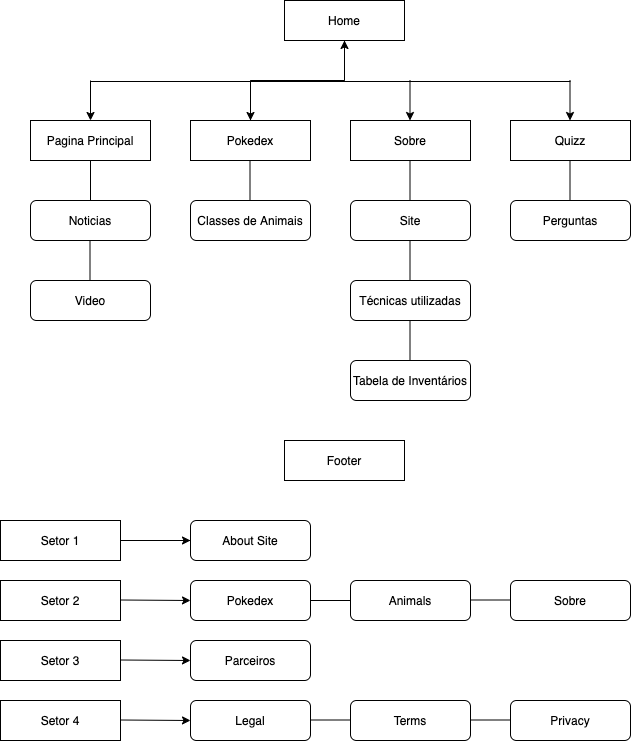

The diagram above was exported from draw.io. Its source (the exported page's mxGraphModel, read from the mxfile embedded in the PNG):
<mxGraphModel dx="946" dy="646" grid="1" gridSize="10" guides="1" tooltips="1" connect="1" arrows="1" fold="1" page="1" pageScale="1" pageWidth="827" pageHeight="1169" math="0" shadow="0">
  <root>
    <mxCell id="0" />
    <mxCell id="1" parent="0" />
    <mxCell id="KWxDEXbOfBAeeRQdALNx-1" value="Home" style="rounded=0;whiteSpace=wrap;html=1;" parent="1" vertex="1">
      <mxGeometry x="354" y="40" width="120" height="40" as="geometry" />
    </mxCell>
    <mxCell id="KWxDEXbOfBAeeRQdALNx-4" value="" style="endArrow=none;html=1;entryX=0.5;entryY=1;entryDx=0;entryDy=0;" parent="1" target="KWxDEXbOfBAeeRQdALNx-1" edge="1">
      <mxGeometry width="50" height="50" relative="1" as="geometry">
        <mxPoint x="414" y="120" as="sourcePoint" />
        <mxPoint x="440" y="310" as="targetPoint" />
      </mxGeometry>
    </mxCell>
    <mxCell id="KWxDEXbOfBAeeRQdALNx-5" value="" style="endArrow=none;html=1;" parent="1" edge="1">
      <mxGeometry width="50" height="50" relative="1" as="geometry">
        <mxPoint x="160" y="121" as="sourcePoint" />
        <mxPoint x="640" y="121" as="targetPoint" />
      </mxGeometry>
    </mxCell>
    <mxCell id="KWxDEXbOfBAeeRQdALNx-6" value="" style="endArrow=classic;html=1;" parent="1" edge="1">
      <mxGeometry width="50" height="50" relative="1" as="geometry">
        <mxPoint x="160" y="120" as="sourcePoint" />
        <mxPoint x="160" y="160" as="targetPoint" />
      </mxGeometry>
    </mxCell>
    <mxCell id="KWxDEXbOfBAeeRQdALNx-7" value="" style="endArrow=classic;html=1;" parent="1" edge="1">
      <mxGeometry width="50" height="50" relative="1" as="geometry">
        <mxPoint x="320" y="120" as="sourcePoint" />
        <mxPoint x="320" y="160" as="targetPoint" />
      </mxGeometry>
    </mxCell>
    <mxCell id="KWxDEXbOfBAeeRQdALNx-8" value="Pagina Principal" style="rounded=0;whiteSpace=wrap;html=1;" parent="1" vertex="1">
      <mxGeometry x="100" y="160" width="120" height="40" as="geometry" />
    </mxCell>
    <mxCell id="KWxDEXbOfBAeeRQdALNx-12" value="" style="edgeStyle=orthogonalEdgeStyle;rounded=0;orthogonalLoop=1;jettySize=auto;html=1;" parent="1" source="KWxDEXbOfBAeeRQdALNx-9" target="KWxDEXbOfBAeeRQdALNx-1" edge="1">
      <mxGeometry relative="1" as="geometry" />
    </mxCell>
    <mxCell id="KWxDEXbOfBAeeRQdALNx-9" value="Pokedex" style="rounded=0;whiteSpace=wrap;html=1;" parent="1" vertex="1">
      <mxGeometry x="260" y="160" width="120" height="40" as="geometry" />
    </mxCell>
    <mxCell id="KWxDEXbOfBAeeRQdALNx-10" value="Sobre" style="rounded=0;whiteSpace=wrap;html=1;" parent="1" vertex="1">
      <mxGeometry x="420" y="160" width="120" height="40" as="geometry" />
    </mxCell>
    <mxCell id="KWxDEXbOfBAeeRQdALNx-11" value="Quizz" style="rounded=0;whiteSpace=wrap;html=1;" parent="1" vertex="1">
      <mxGeometry x="580" y="160" width="120" height="40" as="geometry" />
    </mxCell>
    <mxCell id="KWxDEXbOfBAeeRQdALNx-13" value="" style="endArrow=classic;html=1;" parent="1" edge="1">
      <mxGeometry width="50" height="50" relative="1" as="geometry">
        <mxPoint x="479.5" y="120" as="sourcePoint" />
        <mxPoint x="479.5" y="160" as="targetPoint" />
      </mxGeometry>
    </mxCell>
    <mxCell id="KWxDEXbOfBAeeRQdALNx-14" value="" style="endArrow=classic;html=1;" parent="1" edge="1">
      <mxGeometry width="50" height="50" relative="1" as="geometry">
        <mxPoint x="639.5" y="120" as="sourcePoint" />
        <mxPoint x="639.5" y="160" as="targetPoint" />
      </mxGeometry>
    </mxCell>
    <mxCell id="KWxDEXbOfBAeeRQdALNx-16" value="" style="endArrow=none;html=1;entryX=0.5;entryY=1;entryDx=0;entryDy=0;" parent="1" target="KWxDEXbOfBAeeRQdALNx-8" edge="1">
      <mxGeometry width="50" height="50" relative="1" as="geometry">
        <mxPoint x="160" y="240" as="sourcePoint" />
        <mxPoint x="470" y="360" as="targetPoint" />
      </mxGeometry>
    </mxCell>
    <mxCell id="KWxDEXbOfBAeeRQdALNx-17" value="" style="endArrow=none;html=1;entryX=0.5;entryY=1;entryDx=0;entryDy=0;" parent="1" edge="1">
      <mxGeometry width="50" height="50" relative="1" as="geometry">
        <mxPoint x="159.5" y="320" as="sourcePoint" />
        <mxPoint x="159.5" y="280" as="targetPoint" />
      </mxGeometry>
    </mxCell>
    <mxCell id="KWxDEXbOfBAeeRQdALNx-18" value="" style="endArrow=none;html=1;entryX=0.5;entryY=1;entryDx=0;entryDy=0;" parent="1" edge="1">
      <mxGeometry width="50" height="50" relative="1" as="geometry">
        <mxPoint x="639.5" y="240" as="sourcePoint" />
        <mxPoint x="639.5" y="200" as="targetPoint" />
      </mxGeometry>
    </mxCell>
    <mxCell id="KWxDEXbOfBAeeRQdALNx-19" value="" style="endArrow=none;html=1;entryX=0.5;entryY=1;entryDx=0;entryDy=0;" parent="1" edge="1">
      <mxGeometry width="50" height="50" relative="1" as="geometry">
        <mxPoint x="479.5" y="240" as="sourcePoint" />
        <mxPoint x="479.5" y="200" as="targetPoint" />
      </mxGeometry>
    </mxCell>
    <mxCell id="KWxDEXbOfBAeeRQdALNx-20" value="" style="endArrow=none;html=1;entryX=0.5;entryY=1;entryDx=0;entryDy=0;" parent="1" edge="1">
      <mxGeometry width="50" height="50" relative="1" as="geometry">
        <mxPoint x="479.5" y="320" as="sourcePoint" />
        <mxPoint x="479.5" y="280" as="targetPoint" />
      </mxGeometry>
    </mxCell>
    <mxCell id="KWxDEXbOfBAeeRQdALNx-21" value="Noticias" style="rounded=1;whiteSpace=wrap;html=1;" parent="1" vertex="1">
      <mxGeometry x="100" y="240" width="120" height="40" as="geometry" />
    </mxCell>
    <mxCell id="KWxDEXbOfBAeeRQdALNx-22" value="Video" style="rounded=1;whiteSpace=wrap;html=1;" parent="1" vertex="1">
      <mxGeometry x="100" y="320" width="120" height="40" as="geometry" />
    </mxCell>
    <mxCell id="KWxDEXbOfBAeeRQdALNx-23" value="Perguntas" style="rounded=1;whiteSpace=wrap;html=1;" parent="1" vertex="1">
      <mxGeometry x="580" y="240" width="120" height="40" as="geometry" />
    </mxCell>
    <mxCell id="KWxDEXbOfBAeeRQdALNx-24" value="Site" style="rounded=1;whiteSpace=wrap;html=1;" parent="1" vertex="1">
      <mxGeometry x="420" y="240" width="120" height="40" as="geometry" />
    </mxCell>
    <mxCell id="KWxDEXbOfBAeeRQdALNx-25" value="Técnicas utilizadas" style="rounded=1;whiteSpace=wrap;html=1;" parent="1" vertex="1">
      <mxGeometry x="420" y="320" width="120" height="40" as="geometry" />
    </mxCell>
    <mxCell id="KWxDEXbOfBAeeRQdALNx-26" value="" style="endArrow=none;html=1;entryX=0.5;entryY=1;entryDx=0;entryDy=0;" parent="1" edge="1">
      <mxGeometry width="50" height="50" relative="1" as="geometry">
        <mxPoint x="319.5" y="240" as="sourcePoint" />
        <mxPoint x="319.5" y="200" as="targetPoint" />
      </mxGeometry>
    </mxCell>
    <mxCell id="KWxDEXbOfBAeeRQdALNx-27" value="Classes de Animais" style="rounded=1;whiteSpace=wrap;html=1;" parent="1" vertex="1">
      <mxGeometry x="260" y="240" width="120" height="40" as="geometry" />
    </mxCell>
    <mxCell id="KWxDEXbOfBAeeRQdALNx-28" value="Footer" style="rounded=0;whiteSpace=wrap;html=1;" parent="1" vertex="1">
      <mxGeometry x="354" y="480" width="120" height="40" as="geometry" />
    </mxCell>
    <mxCell id="KWxDEXbOfBAeeRQdALNx-29" value="Tabela de Inventários" style="rounded=1;whiteSpace=wrap;html=1;" parent="1" vertex="1">
      <mxGeometry x="420" y="400" width="120" height="40" as="geometry" />
    </mxCell>
    <mxCell id="KWxDEXbOfBAeeRQdALNx-30" value="" style="endArrow=none;html=1;entryX=0.5;entryY=1;entryDx=0;entryDy=0;" parent="1" edge="1">
      <mxGeometry width="50" height="50" relative="1" as="geometry">
        <mxPoint x="479.5" y="400" as="sourcePoint" />
        <mxPoint x="479.5" y="360" as="targetPoint" />
      </mxGeometry>
    </mxCell>
    <mxCell id="KWxDEXbOfBAeeRQdALNx-31" value="Setor 1" style="rounded=0;whiteSpace=wrap;html=1;" parent="1" vertex="1">
      <mxGeometry x="70" y="560" width="120" height="40" as="geometry" />
    </mxCell>
    <mxCell id="KWxDEXbOfBAeeRQdALNx-32" value="Setor 2" style="rounded=0;whiteSpace=wrap;html=1;" parent="1" vertex="1">
      <mxGeometry x="70" y="620" width="120" height="40" as="geometry" />
    </mxCell>
    <mxCell id="KWxDEXbOfBAeeRQdALNx-33" value="Setor 3" style="rounded=0;whiteSpace=wrap;html=1;" parent="1" vertex="1">
      <mxGeometry x="70" y="680" width="120" height="40" as="geometry" />
    </mxCell>
    <mxCell id="KWxDEXbOfBAeeRQdALNx-34" value="Setor 4" style="rounded=0;whiteSpace=wrap;html=1;" parent="1" vertex="1">
      <mxGeometry x="70" y="740" width="120" height="40" as="geometry" />
    </mxCell>
    <mxCell id="KWxDEXbOfBAeeRQdALNx-35" value="" style="endArrow=classic;html=1;exitX=1;exitY=0.5;exitDx=0;exitDy=0;" parent="1" source="KWxDEXbOfBAeeRQdALNx-31" edge="1">
      <mxGeometry width="50" height="50" relative="1" as="geometry">
        <mxPoint x="420" y="540" as="sourcePoint" />
        <mxPoint x="280" y="580" as="targetPoint" />
      </mxGeometry>
    </mxCell>
    <mxCell id="KWxDEXbOfBAeeRQdALNx-41" value="" style="edgeStyle=orthogonalEdgeStyle;rounded=0;orthogonalLoop=1;jettySize=auto;html=1;entryX=0;entryY=0.5;entryDx=0;entryDy=0;" parent="1" target="KWxDEXbOfBAeeRQdALNx-36" edge="1">
      <mxGeometry relative="1" as="geometry">
        <mxPoint x="250" y="580" as="sourcePoint" />
      </mxGeometry>
    </mxCell>
    <mxCell id="KWxDEXbOfBAeeRQdALNx-36" value="About Site" style="rounded=1;whiteSpace=wrap;html=1;" parent="1" vertex="1">
      <mxGeometry x="260" y="560" width="120" height="40" as="geometry" />
    </mxCell>
    <mxCell id="KWxDEXbOfBAeeRQdALNx-37" value="" style="endArrow=classic;html=1;exitX=1;exitY=0.5;exitDx=0;exitDy=0;entryX=0;entryY=0.5;entryDx=0;entryDy=0;" parent="1" target="KWxDEXbOfBAeeRQdALNx-38" edge="1">
      <mxGeometry width="50" height="50" relative="1" as="geometry">
        <mxPoint x="190" y="639.5" as="sourcePoint" />
        <mxPoint x="240" y="640" as="targetPoint" />
      </mxGeometry>
    </mxCell>
    <mxCell id="KWxDEXbOfBAeeRQdALNx-38" value="Pokedex" style="rounded=1;whiteSpace=wrap;html=1;" parent="1" vertex="1">
      <mxGeometry x="260" y="620" width="120" height="40" as="geometry" />
    </mxCell>
    <mxCell id="KWxDEXbOfBAeeRQdALNx-39" value="Animals" style="rounded=1;whiteSpace=wrap;html=1;" parent="1" vertex="1">
      <mxGeometry x="420" y="620" width="120" height="40" as="geometry" />
    </mxCell>
    <mxCell id="KWxDEXbOfBAeeRQdALNx-40" value="Sobre" style="rounded=1;whiteSpace=wrap;html=1;" parent="1" vertex="1">
      <mxGeometry x="580" y="620" width="120" height="40" as="geometry" />
    </mxCell>
    <mxCell id="KWxDEXbOfBAeeRQdALNx-43" value="" style="endArrow=none;html=1;exitX=1;exitY=0.5;exitDx=0;exitDy=0;entryX=0;entryY=0.5;entryDx=0;entryDy=0;" parent="1" source="KWxDEXbOfBAeeRQdALNx-38" target="KWxDEXbOfBAeeRQdALNx-39" edge="1">
      <mxGeometry width="50" height="50" relative="1" as="geometry">
        <mxPoint x="420" y="430" as="sourcePoint" />
        <mxPoint x="470" y="380" as="targetPoint" />
      </mxGeometry>
    </mxCell>
    <mxCell id="KWxDEXbOfBAeeRQdALNx-45" value="" style="endArrow=none;html=1;exitX=1;exitY=0.5;exitDx=0;exitDy=0;entryX=0;entryY=0.5;entryDx=0;entryDy=0;" parent="1" edge="1">
      <mxGeometry width="50" height="50" relative="1" as="geometry">
        <mxPoint x="540" y="639.5" as="sourcePoint" />
        <mxPoint x="580" y="639.5" as="targetPoint" />
      </mxGeometry>
    </mxCell>
    <mxCell id="KWxDEXbOfBAeeRQdALNx-46" value="" style="endArrow=classic;html=1;exitX=1;exitY=0.5;exitDx=0;exitDy=0;entryX=0;entryY=0.5;entryDx=0;entryDy=0;" parent="1" edge="1">
      <mxGeometry width="50" height="50" relative="1" as="geometry">
        <mxPoint x="190" y="699.5" as="sourcePoint" />
        <mxPoint x="260" y="700" as="targetPoint" />
      </mxGeometry>
    </mxCell>
    <mxCell id="KWxDEXbOfBAeeRQdALNx-47" value="Parceiros" style="rounded=1;whiteSpace=wrap;html=1;" parent="1" vertex="1">
      <mxGeometry x="260" y="680" width="120" height="40" as="geometry" />
    </mxCell>
    <mxCell id="KWxDEXbOfBAeeRQdALNx-48" value="" style="endArrow=classic;html=1;exitX=1;exitY=0.5;exitDx=0;exitDy=0;entryX=0;entryY=0.5;entryDx=0;entryDy=0;" parent="1" edge="1">
      <mxGeometry width="50" height="50" relative="1" as="geometry">
        <mxPoint x="190" y="759.5" as="sourcePoint" />
        <mxPoint x="260" y="760" as="targetPoint" />
      </mxGeometry>
    </mxCell>
    <mxCell id="KWxDEXbOfBAeeRQdALNx-49" value="Legal" style="rounded=1;whiteSpace=wrap;html=1;" parent="1" vertex="1">
      <mxGeometry x="260" y="740" width="120" height="40" as="geometry" />
    </mxCell>
    <mxCell id="KWxDEXbOfBAeeRQdALNx-50" value="" style="endArrow=none;html=1;exitX=1;exitY=0.5;exitDx=0;exitDy=0;entryX=0;entryY=0.5;entryDx=0;entryDy=0;" parent="1" edge="1">
      <mxGeometry width="50" height="50" relative="1" as="geometry">
        <mxPoint x="380" y="759.5" as="sourcePoint" />
        <mxPoint x="420" y="759.5" as="targetPoint" />
      </mxGeometry>
    </mxCell>
    <mxCell id="KWxDEXbOfBAeeRQdALNx-51" value="Terms" style="rounded=1;whiteSpace=wrap;html=1;" parent="1" vertex="1">
      <mxGeometry x="420" y="740" width="120" height="40" as="geometry" />
    </mxCell>
    <mxCell id="KWxDEXbOfBAeeRQdALNx-52" value="Privacy" style="rounded=1;whiteSpace=wrap;html=1;" parent="1" vertex="1">
      <mxGeometry x="580" y="740" width="120" height="40" as="geometry" />
    </mxCell>
    <mxCell id="KWxDEXbOfBAeeRQdALNx-53" value="" style="endArrow=none;html=1;exitX=1;exitY=0.5;exitDx=0;exitDy=0;entryX=0;entryY=0.5;entryDx=0;entryDy=0;" parent="1" edge="1">
      <mxGeometry width="50" height="50" relative="1" as="geometry">
        <mxPoint x="540" y="759.5" as="sourcePoint" />
        <mxPoint x="580" y="759.5" as="targetPoint" />
      </mxGeometry>
    </mxCell>
  </root>
</mxGraphModel>